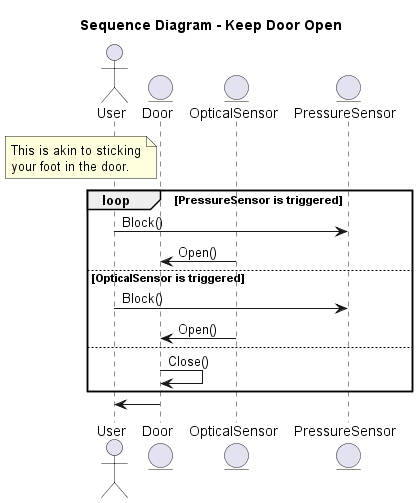

The diagram above was rendered by PlantUML. Its source (embedded in the PNG):
@startuml Sequence_KeepDoorOpen
title Sequence Diagram - Keep Door Open

actor User
entity Door
entity OpticalSensor
entity PressureSensor

note left of Door
    This is akin to sticking
    your foot in the door.
end note
loop PressureSensor is triggered
User -> PressureSensor : Block()
OpticalSensor -> Door : Open()
else OpticalSensor is triggered
User -> PressureSensor : Block()
OpticalSensor -> Door : Open()
else
Door -> Door : Close()
end

Door -> User


@enduml